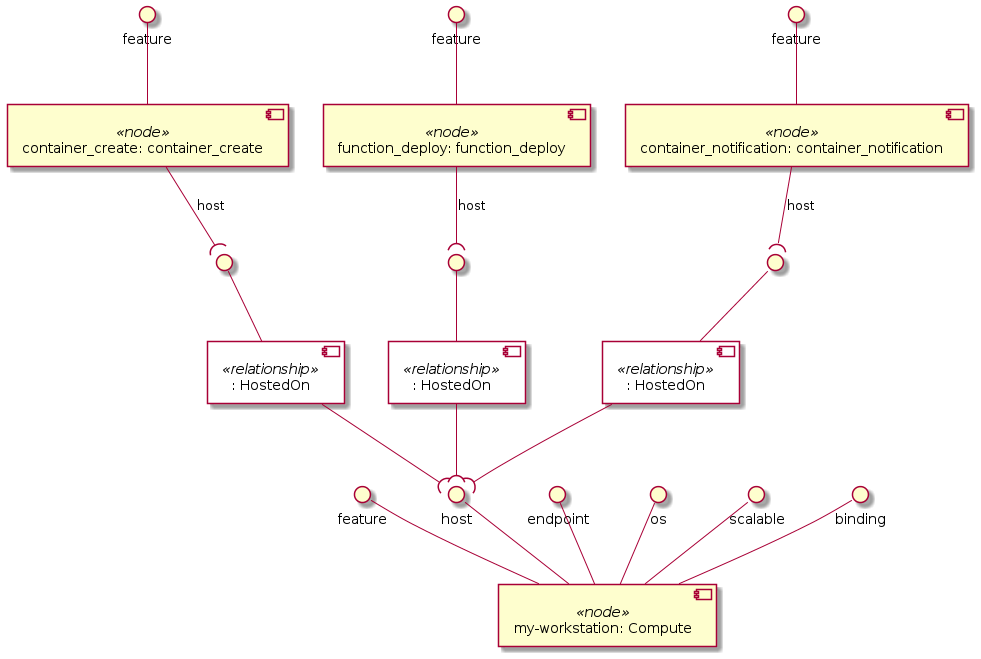

The diagram above was rendered by PlantUML. Its source (embedded in the PNG):
@startuml
skinparam componentStyle uml2
skinparam component {
  backgroundColor<<relationship>> White
}

component "my-workstation: Compute" <<node>> as node_my_workstation
interface "feature" as node_my_workstation_feature
node_my_workstation_feature -- node_my_workstation
interface "host" as node_my_workstation_host
node_my_workstation_host -- node_my_workstation
interface "endpoint" as node_my_workstation_endpoint
node_my_workstation_endpoint -- node_my_workstation
interface "os" as node_my_workstation_os
node_my_workstation_os -- node_my_workstation
interface "scalable" as node_my_workstation_scalable
node_my_workstation_scalable -- node_my_workstation
interface "binding" as node_my_workstation_binding
node_my_workstation_binding -- node_my_workstation

component "container_create: container_create" <<node>> as node_container_create
interface "feature" as node_container_create_feature
node_container_create_feature -- node_container_create
component ": HostedOn" <<relationship>> as node_container_create_host_relationship0
interface " " as node_container_create_host_relationship0_source
node_container_create_host_relationship0_source -- node_container_create_host_relationship0
node_container_create --( node_container_create_host_relationship0_source : host

component "function_deploy: function_deploy" <<node>> as node_function_deploy
interface "feature" as node_function_deploy_feature
node_function_deploy_feature -- node_function_deploy
component ": HostedOn" <<relationship>> as node_function_deploy_host_relationship0
interface " " as node_function_deploy_host_relationship0_source
node_function_deploy_host_relationship0_source -- node_function_deploy_host_relationship0
node_function_deploy --( node_function_deploy_host_relationship0_source : host

component "container_notification: container_notification" <<node>> as node_container_notification
interface "feature" as node_container_notification_feature
node_container_notification_feature -- node_container_notification
component ": HostedOn" <<relationship>> as node_container_notification_host_relationship0
interface " " as node_container_notification_host_relationship0_source
node_container_notification_host_relationship0_source -- node_container_notification_host_relationship0
node_container_notification --( node_container_notification_host_relationship0_source : host

node_container_create_host_relationship0 --( node_my_workstation_host
node_function_deploy_host_relationship0 --( node_my_workstation_host
node_container_notification_host_relationship0 --( node_my_workstation_host
@enduml